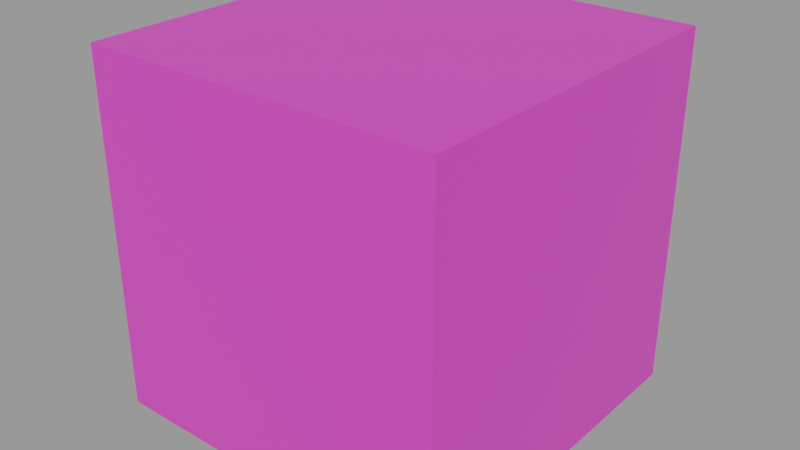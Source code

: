 # Source: Pink_Shader.blend  (saved by Blender 2.83.18; exported with 4.5.12 LTS)
import bpy
from mathutils import Matrix  # noqa: F401  (used for matrix-valued properties, if any)

bpy.ops.wm.read_factory_settings(use_empty=True)
scene = bpy.context.scene
scene.name = 'Scene'

# ---- materials (node trees are filled in below, after node groups)
mat_pink_shader = bpy.data.materials.new('Pink_Shader')
mat_pink_shader.use_transparent_shadow = False

# ---- material node trees
mat_pink_shader.use_nodes = True; mat_pink_shader.node_tree.nodes.clear()
_N = mat_pink_shader.node_tree.nodes; _L = mat_pink_shader.node_tree.links
n0 = _N.new('ShaderNodeBsdfPrincipled'); n0.name = 'Principled BSDF'; n0.location = (10, 300)
n0.distribution = 'GGX'
n0.subsurface_method = 'BURLEY'
n0.inputs[0].default_value = (0.8, 0.06061, 0.5716, 1.0)
n0.inputs[3].default_value = 1.45
n0.inputs[27].default_value = (0.0, 0.0, 0.0, 1.0)
n0.inputs[28].default_value = 1.0
n1 = _N.new('ShaderNodeOutputMaterial'); n1.name = 'Material Output'; n1.location = (300, 300)
_L.new(n0.outputs[0], n1.inputs[0])
n1.is_active_output = True

# ---- meshes
me_cube = bpy.data.meshes.new('Cube')
me_cube.from_pydata([(-1.0, -1.0, -1.0), (-1.0, -1.0, 1.0), (-1.0, 1.0, -1.0), (-1.0, 1.0, 1.0), (1.0, -1.0, -1.0), (1.0, -1.0, 1.0), (1.0, 1.0, -1.0), (1.0, 1.0, 1.0)], [], [(0, 1, 3, 2), (2, 3, 7, 6), (6, 7, 5, 4), (4, 5, 1, 0), (2, 6, 4, 0), (7, 3, 1, 5)])
_uv = me_cube.uv_layers.new(name='UVMap')
_uv.uv.foreach_set('vector', [0.375, 0.0, 0.625, 0.0, 0.625, 0.25, 0.375, 0.25, 0.375, 0.25, 0.625, 0.25, 0.625, 0.5, 0.375, 0.5, 0.375, 0.5, 0.625, 0.5, 0.625, 0.75, 0.375, 0.75, 0.375, 0.75, 0.625, 0.75, 0.625, 1.0, 0.375, 1.0, 0.125, 0.5, 0.375, 0.5, 0.375, 0.75, 0.125, 0.75, 0.625, 0.5, 0.875, 0.5, 0.875, 0.75, 0.625, 0.75])
me_cube.materials.append(mat_pink_shader)
me_cube.use_remesh_fix_poles = True
me_cube.use_remesh_preserve_attributes = False
me_cube.use_mirror_vertex_groups = False
me_cube.update()

# ---- objects
ob_cube = bpy.data.objects.new('Cube', me_cube)

# ---- transforms, parenting, visibility, modifiers, constraints
ob_cube.location = (0.0, 0.0, 0.0)
ob_cube.lineart.crease_threshold = 0.0

# ---- collection membership
scene.collection.objects.link(ob_cube)

# ---- scene / render settings (as saved in the file)
scene.frame_start = 1; scene.frame_end = 250; scene.frame_set(1)
scene.render.engine = 'BLENDER_EEVEE_NEXT'
scene.render.image_settings.exr_codec = 'NONE'
scene.render.simplify_subdivision_render = 0
scene.render.simplify_child_particles_render = 0.0
scene.cycles.use_denoising = False
scene.cycles.samples = 128
scene.cycles.sampling_pattern = 'TABULATED_SOBOL'
scene.cycles.use_adaptive_sampling = False
scene.cycles.use_light_tree = False
scene.view_settings.view_transform = 'Filmic'
bpy.context.view_layer.update()

# ---- added for rendering (the .blend has no active camera and no usable light): camera, sun + grey world if the file has none
cam_auto = bpy.data.cameras.new('AutoCamera')
cam_auto.lens = 50.0
cam_auto.sensor_width = 36.0
cam_auto.clip_end = 1000.0
ob_auto_camera = bpy.data.objects.new('AutoCamera', cam_auto)
scene.collection.objects.link(ob_auto_camera)
ob_auto_camera.location = (3.20507, -3.84609, 2.56406)
ob_auto_camera.rotation_euler = (1.09748, -7.21219e-08, 0.694738)
scene.camera = ob_auto_camera
light_auto_sun = bpy.data.lights.new('AutoSun', 'SUN')
light_auto_sun.energy = 3.0
light_auto_sun.angle = 0.0523599
ob_auto_sun = bpy.data.objects.new('AutoSun', light_auto_sun)
scene.collection.objects.link(ob_auto_sun)
ob_auto_sun.rotation_euler = (0.872665, 0.174533, 0.523599)
if scene.world is None:
    world_auto = bpy.data.worlds.new('AutoWorld')
    world_auto.color = (0.3, 0.3, 0.3)
    scene.world = world_auto
bpy.context.view_layer.update()
